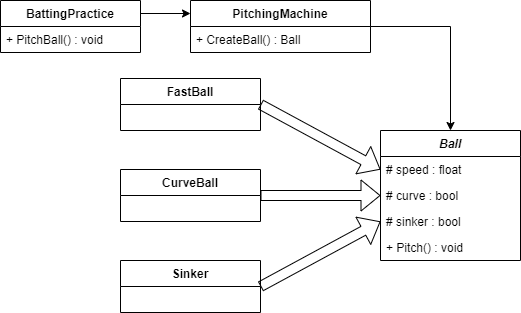

The diagram above was exported from draw.io. Its source (the exported page's mxGraphModel, read from the mxfile embedded in the PNG):
<mxGraphModel dx="1110" dy="585" grid="1" gridSize="10" guides="1" tooltips="1" connect="1" arrows="1" fold="1" page="1" pageScale="1" pageWidth="850" pageHeight="1100" math="0" shadow="0">
  <root>
    <mxCell id="0" />
    <mxCell id="1" parent="0" />
    <mxCell id="fBVKD3YwBcHWIYPc365m-21" style="edgeStyle=orthogonalEdgeStyle;rounded=0;orthogonalLoop=1;jettySize=auto;html=1;exitX=1;exitY=0.25;exitDx=0;exitDy=0;entryX=0;entryY=0.25;entryDx=0;entryDy=0;" edge="1" parent="1" source="fBVKD3YwBcHWIYPc365m-1" target="fBVKD3YwBcHWIYPc365m-5">
      <mxGeometry relative="1" as="geometry" />
    </mxCell>
    <mxCell id="fBVKD3YwBcHWIYPc365m-1" value="BattingPractice" style="swimlane;fontStyle=1;childLayout=stackLayout;horizontal=1;startSize=26;fillColor=none;horizontalStack=0;resizeParent=1;resizeParentMax=0;resizeLast=0;collapsible=1;marginBottom=0;" vertex="1" parent="1">
      <mxGeometry x="20" y="20" width="140" height="52" as="geometry" />
    </mxCell>
    <mxCell id="fBVKD3YwBcHWIYPc365m-2" value="+ PitchBall() : void" style="text;strokeColor=none;fillColor=none;align=left;verticalAlign=top;spacingLeft=4;spacingRight=4;overflow=hidden;rotatable=0;points=[[0,0.5],[1,0.5]];portConstraint=eastwest;" vertex="1" parent="fBVKD3YwBcHWIYPc365m-1">
      <mxGeometry y="26" width="140" height="26" as="geometry" />
    </mxCell>
    <mxCell id="fBVKD3YwBcHWIYPc365m-23" style="edgeStyle=orthogonalEdgeStyle;rounded=0;orthogonalLoop=1;jettySize=auto;html=1;exitX=1;exitY=0.5;exitDx=0;exitDy=0;entryX=0.5;entryY=0;entryDx=0;entryDy=0;" edge="1" parent="1" source="fBVKD3YwBcHWIYPc365m-5" target="fBVKD3YwBcHWIYPc365m-9">
      <mxGeometry relative="1" as="geometry" />
    </mxCell>
    <mxCell id="fBVKD3YwBcHWIYPc365m-5" value="PitchingMachine" style="swimlane;fontStyle=1;childLayout=stackLayout;horizontal=1;startSize=26;fillColor=none;horizontalStack=0;resizeParent=1;resizeParentMax=0;resizeLast=0;collapsible=1;marginBottom=0;" vertex="1" parent="1">
      <mxGeometry x="210" y="20" width="180" height="52" as="geometry" />
    </mxCell>
    <mxCell id="fBVKD3YwBcHWIYPc365m-6" value="+ CreateBall() : Ball" style="text;strokeColor=none;fillColor=none;align=left;verticalAlign=top;spacingLeft=4;spacingRight=4;overflow=hidden;rotatable=0;points=[[0,0.5],[1,0.5]];portConstraint=eastwest;" vertex="1" parent="fBVKD3YwBcHWIYPc365m-5">
      <mxGeometry y="26" width="180" height="26" as="geometry" />
    </mxCell>
    <mxCell id="fBVKD3YwBcHWIYPc365m-9" value="Ball" style="swimlane;fontStyle=3;childLayout=stackLayout;horizontal=1;startSize=26;fillColor=none;horizontalStack=0;resizeParent=1;resizeParentMax=0;resizeLast=0;collapsible=1;marginBottom=0;" vertex="1" parent="1">
      <mxGeometry x="400" y="150" width="140" height="130" as="geometry" />
    </mxCell>
    <mxCell id="fBVKD3YwBcHWIYPc365m-10" value="# speed : float" style="text;strokeColor=none;fillColor=none;align=left;verticalAlign=top;spacingLeft=4;spacingRight=4;overflow=hidden;rotatable=0;points=[[0,0.5],[1,0.5]];portConstraint=eastwest;" vertex="1" parent="fBVKD3YwBcHWIYPc365m-9">
      <mxGeometry y="26" width="140" height="26" as="geometry" />
    </mxCell>
    <mxCell id="fBVKD3YwBcHWIYPc365m-11" value="# curve : bool" style="text;strokeColor=none;fillColor=none;align=left;verticalAlign=top;spacingLeft=4;spacingRight=4;overflow=hidden;rotatable=0;points=[[0,0.5],[1,0.5]];portConstraint=eastwest;" vertex="1" parent="fBVKD3YwBcHWIYPc365m-9">
      <mxGeometry y="52" width="140" height="26" as="geometry" />
    </mxCell>
    <mxCell id="fBVKD3YwBcHWIYPc365m-12" value="# sinker : bool" style="text;strokeColor=none;fillColor=none;align=left;verticalAlign=top;spacingLeft=4;spacingRight=4;overflow=hidden;rotatable=0;points=[[0,0.5],[1,0.5]];portConstraint=eastwest;" vertex="1" parent="fBVKD3YwBcHWIYPc365m-9">
      <mxGeometry y="78" width="140" height="26" as="geometry" />
    </mxCell>
    <mxCell id="fBVKD3YwBcHWIYPc365m-13" value="+ Pitch() : void" style="text;strokeColor=none;fillColor=none;align=left;verticalAlign=top;spacingLeft=4;spacingRight=4;overflow=hidden;rotatable=0;points=[[0,0.5],[1,0.5]];portConstraint=eastwest;" vertex="1" parent="fBVKD3YwBcHWIYPc365m-9">
      <mxGeometry y="104" width="140" height="26" as="geometry" />
    </mxCell>
    <mxCell id="fBVKD3YwBcHWIYPc365m-27" style="rounded=0;orthogonalLoop=1;jettySize=auto;html=1;exitX=1;exitY=0.5;exitDx=0;exitDy=0;entryX=0;entryY=0.5;entryDx=0;entryDy=0;shape=flexArrow;" edge="1" parent="1" source="fBVKD3YwBcHWIYPc365m-14" target="fBVKD3YwBcHWIYPc365m-10">
      <mxGeometry relative="1" as="geometry" />
    </mxCell>
    <mxCell id="fBVKD3YwBcHWIYPc365m-14" value="FastBall" style="swimlane;fontStyle=1;childLayout=stackLayout;horizontal=1;startSize=26;fillColor=none;horizontalStack=0;resizeParent=1;resizeParentMax=0;resizeLast=0;collapsible=1;marginBottom=0;" vertex="1" parent="1">
      <mxGeometry x="140" y="98" width="140" height="52" as="geometry" />
    </mxCell>
    <mxCell id="fBVKD3YwBcHWIYPc365m-28" style="edgeStyle=orthogonalEdgeStyle;rounded=0;orthogonalLoop=1;jettySize=auto;html=1;exitX=1;exitY=0.5;exitDx=0;exitDy=0;entryX=0;entryY=0.5;entryDx=0;entryDy=0;shape=flexArrow;" edge="1" parent="1" source="fBVKD3YwBcHWIYPc365m-19" target="fBVKD3YwBcHWIYPc365m-11">
      <mxGeometry relative="1" as="geometry" />
    </mxCell>
    <mxCell id="fBVKD3YwBcHWIYPc365m-19" value="CurveBall" style="swimlane;fontStyle=1;childLayout=stackLayout;horizontal=1;startSize=26;fillColor=none;horizontalStack=0;resizeParent=1;resizeParentMax=0;resizeLast=0;collapsible=1;marginBottom=0;" vertex="1" parent="1">
      <mxGeometry x="140" y="189" width="140" height="52" as="geometry" />
    </mxCell>
    <mxCell id="fBVKD3YwBcHWIYPc365m-29" style="rounded=0;orthogonalLoop=1;jettySize=auto;html=1;exitX=1;exitY=0.5;exitDx=0;exitDy=0;entryX=0;entryY=0.5;entryDx=0;entryDy=0;shape=flexArrow;" edge="1" parent="1" source="fBVKD3YwBcHWIYPc365m-20" target="fBVKD3YwBcHWIYPc365m-12">
      <mxGeometry relative="1" as="geometry" />
    </mxCell>
    <mxCell id="fBVKD3YwBcHWIYPc365m-20" value="Sinker" style="swimlane;fontStyle=1;childLayout=stackLayout;horizontal=1;startSize=26;fillColor=none;horizontalStack=0;resizeParent=1;resizeParentMax=0;resizeLast=0;collapsible=1;marginBottom=0;" vertex="1" parent="1">
      <mxGeometry x="140" y="280" width="140" height="52" as="geometry" />
    </mxCell>
  </root>
</mxGraphModel>